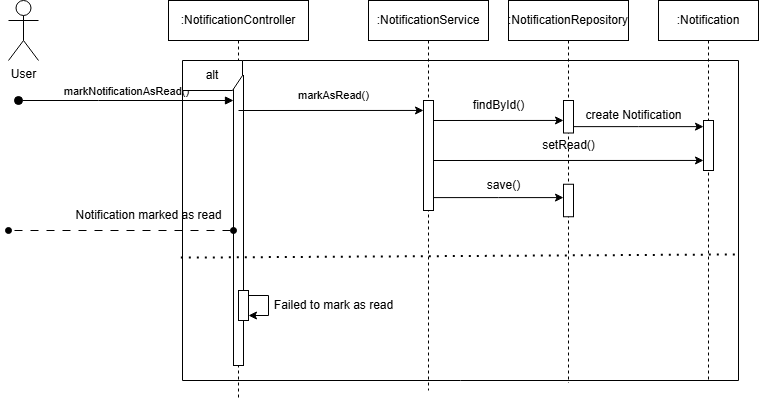

The diagram above was exported from draw.io. Its source (the exported page's mxGraphModel, read from the mxfile embedded in the PNG):
<mxGraphModel dx="683" dy="331" grid="1" gridSize="10" guides="1" tooltips="1" connect="1" arrows="1" fold="1" page="1" pageScale="1" pageWidth="827" pageHeight="1169" math="0" shadow="0">
  <root>
    <mxCell id="0" />
    <mxCell id="1" parent="0" />
    <mxCell id="7xiS5YBs7sf3cypr-_y_-1" value=":NotificationController" style="shape=umlLifeline;perimeter=lifelinePerimeter;whiteSpace=wrap;html=1;container=0;dropTarget=0;collapsible=0;recursiveResize=0;outlineConnect=0;portConstraint=eastwest;newEdgeStyle={&quot;edgeStyle&quot;:&quot;elbowEdgeStyle&quot;,&quot;elbow&quot;:&quot;vertical&quot;,&quot;curved&quot;:0,&quot;rounded&quot;:0};" vertex="1" parent="1">
      <mxGeometry x="200" y="20" width="140" height="400" as="geometry" />
    </mxCell>
    <mxCell id="7xiS5YBs7sf3cypr-_y_-2" value="" style="html=1;points=[];perimeter=orthogonalPerimeter;outlineConnect=0;targetShapes=umlLifeline;portConstraint=eastwest;newEdgeStyle={&quot;edgeStyle&quot;:&quot;elbowEdgeStyle&quot;,&quot;elbow&quot;:&quot;vertical&quot;,&quot;curved&quot;:0,&quot;rounded&quot;:0};" vertex="1" parent="7xiS5YBs7sf3cypr-_y_-1">
      <mxGeometry x="65" y="75" width="10" height="290" as="geometry" />
    </mxCell>
    <mxCell id="7xiS5YBs7sf3cypr-_y_-3" value="&lt;span style=&quot;color: rgba(0, 0, 0, 0); font-family: monospace; font-size: 0px; text-align: start;&quot;&gt;%3CmxGraphModel%3E%3Croot%3E%3CmxCell%20id%3D%220%22%2F%3E%3CmxCell%20id%3D%221%22%20parent%3D%220%22%2F%3E%3CmxCell%20id%3D%222%22%20value%3D%22%3AHotel%22%20style%3D%22shape%3DumlLifeline%3Bperimeter%3DlifelinePerimeter%3BwhiteSpace%3Dwrap%3Bhtml%3D1%3Bcontainer%3D0%3BdropTarget%3D0%3Bcollapsible%3D0%3BrecursiveResize%3D0%3BoutlineConnect%3D0%3BportConstraint%3Deastwest%3BnewEdgeStyle%3D%7B%26quot%3BedgeStyle%26quot%3B%3A%26quot%3BelbowEdgeStyle%26quot%3B%2C%26quot%3Belbow%26quot%3B%3A%26quot%3Bvertical%26quot%3B%2C%26quot%3Bcurved%26quot%3B%3A0%2C%26quot%3Brounded%26quot%3B%3A0%7D%3B%22%20vertex%3D%221%22%20parent%3D%221%22%3E%3CmxGeometry%20x%3D%22620%22%20y%3D%2220%22%20width%3D%22100%22%20height%3D%22300%22%20as%3D%22geometry%22%2F%3E%3C%2FmxCell%3E%3CmxCell%20id%3D%223%22%20value%3D%22%22%20style%3D%22html%3D1%3Bpoints%3D%5B%5D%3Bperimeter%3DorthogonalPerimeter%3BoutlineConnect%3D0%3BtargetShapes%3DumlLifeline%3BportConstraint%3Deastwest%3BnewEdgeStyle%3D%7B%26quot%3BedgeStyle%26quot%3B%3A%26quot%3BelbowEdgeStyle%26quot%3B%2C%26quot%3Belbow%26quot%3B%3A%26quot%3Bvertical%26quot%3B%2C%26quot%3Bcurved%26quot%3B%3A0%2C%26quot%3Brounded%26quot%3B%3A0%7D%3B%22%20vertex%3D%221%22%20parent%3D%222%22%3E%3CmxGeometry%20x%3D%2245%22%20y%3D%22110%22%20width%3D%2210%22%20height%3D%2240%22%20as%3D%22geometry%22%2F%3E%3C%2FmxCell%3E%3C%2Froot%3E%3C%2FmxGraphModel%3E&lt;/span&gt;" style="html=1;points=[];perimeter=orthogonalPerimeter;outlineConnect=0;targetShapes=umlLifeline;portConstraint=eastwest;newEdgeStyle={&quot;edgeStyle&quot;:&quot;elbowEdgeStyle&quot;,&quot;elbow&quot;:&quot;vertical&quot;,&quot;curved&quot;:0,&quot;rounded&quot;:0};" vertex="1" parent="7xiS5YBs7sf3cypr-_y_-1">
      <mxGeometry x="70" y="290" width="10" height="30" as="geometry" />
    </mxCell>
    <mxCell id="7xiS5YBs7sf3cypr-_y_-4" value="" style="endArrow=classic;html=1;rounded=0;" edge="1" parent="7xiS5YBs7sf3cypr-_y_-1" source="7xiS5YBs7sf3cypr-_y_-3" target="7xiS5YBs7sf3cypr-_y_-3">
      <mxGeometry width="50" height="50" relative="1" as="geometry">
        <mxPoint x="320" y="220" as="sourcePoint" />
        <mxPoint x="370" y="170" as="targetPoint" />
      </mxGeometry>
    </mxCell>
    <mxCell id="7xiS5YBs7sf3cypr-_y_-5" value=":NotificationService" style="shape=umlLifeline;perimeter=lifelinePerimeter;whiteSpace=wrap;html=1;container=0;dropTarget=0;collapsible=0;recursiveResize=0;outlineConnect=0;portConstraint=eastwest;newEdgeStyle={&quot;edgeStyle&quot;:&quot;elbowEdgeStyle&quot;,&quot;elbow&quot;:&quot;vertical&quot;,&quot;curved&quot;:0,&quot;rounded&quot;:0};" vertex="1" parent="1">
      <mxGeometry x="400" y="20" width="120" height="390" as="geometry" />
    </mxCell>
    <mxCell id="7xiS5YBs7sf3cypr-_y_-6" value="User" style="shape=umlActor;verticalLabelPosition=bottom;verticalAlign=top;html=1;outlineConnect=0;" vertex="1" parent="1">
      <mxGeometry x="40" y="20" width="30" height="60" as="geometry" />
    </mxCell>
    <mxCell id="7xiS5YBs7sf3cypr-_y_-7" value=":NotificationRepository" style="shape=umlLifeline;perimeter=lifelinePerimeter;whiteSpace=wrap;html=1;container=0;dropTarget=0;collapsible=0;recursiveResize=0;outlineConnect=0;portConstraint=eastwest;newEdgeStyle={&quot;edgeStyle&quot;:&quot;elbowEdgeStyle&quot;,&quot;elbow&quot;:&quot;vertical&quot;,&quot;curved&quot;:0,&quot;rounded&quot;:0};" vertex="1" parent="1">
      <mxGeometry x="540" y="20" width="120" height="382.5" as="geometry" />
    </mxCell>
    <mxCell id="7xiS5YBs7sf3cypr-_y_-8" value="&lt;span style=&quot;color: rgba(0, 0, 0, 0); font-family: monospace; font-size: 0px; text-align: start;&quot;&gt;%3CmxGraphModel%3E%3Croot%3E%3CmxCell%20id%3D%220%22%2F%3E%3CmxCell%20id%3D%221%22%20parent%3D%220%22%2F%3E%3CmxCell%20id%3D%222%22%20value%3D%22%3AHotel%22%20style%3D%22shape%3DumlLifeline%3Bperimeter%3DlifelinePerimeter%3BwhiteSpace%3Dwrap%3Bhtml%3D1%3Bcontainer%3D0%3BdropTarget%3D0%3Bcollapsible%3D0%3BrecursiveResize%3D0%3BoutlineConnect%3D0%3BportConstraint%3Deastwest%3BnewEdgeStyle%3D%7B%26quot%3BedgeStyle%26quot%3B%3A%26quot%3BelbowEdgeStyle%26quot%3B%2C%26quot%3Belbow%26quot%3B%3A%26quot%3Bvertical%26quot%3B%2C%26quot%3Bcurved%26quot%3B%3A0%2C%26quot%3Brounded%26quot%3B%3A0%7D%3B%22%20vertex%3D%221%22%20parent%3D%221%22%3E%3CmxGeometry%20x%3D%22620%22%20y%3D%2220%22%20width%3D%22100%22%20height%3D%22300%22%20as%3D%22geometry%22%2F%3E%3C%2FmxCell%3E%3CmxCell%20id%3D%223%22%20value%3D%22%22%20style%3D%22html%3D1%3Bpoints%3D%5B%5D%3Bperimeter%3DorthogonalPerimeter%3BoutlineConnect%3D0%3BtargetShapes%3DumlLifeline%3BportConstraint%3Deastwest%3BnewEdgeStyle%3D%7B%26quot%3BedgeStyle%26quot%3B%3A%26quot%3BelbowEdgeStyle%26quot%3B%2C%26quot%3Belbow%26quot%3B%3A%26quot%3Bvertical%26quot%3B%2C%26quot%3Bcurved%26quot%3B%3A0%2C%26quot%3Brounded%26quot%3B%3A0%7D%3B%22%20vertex%3D%221%22%20parent%3D%222%22%3E%3CmxGeometry%20x%3D%2245%22%20y%3D%22110%22%20width%3D%2210%22%20height%3D%2240%22%20as%3D%22geometry%22%2F%3E%3C%2FmxCell%3E%3C%2Froot%3E%3C%2FmxGraphModel%3E&lt;/span&gt;" style="html=1;points=[];perimeter=orthogonalPerimeter;outlineConnect=0;targetShapes=umlLifeline;portConstraint=eastwest;newEdgeStyle={&quot;edgeStyle&quot;:&quot;elbowEdgeStyle&quot;,&quot;elbow&quot;:&quot;vertical&quot;,&quot;curved&quot;:0,&quot;rounded&quot;:0};" vertex="1" parent="7xiS5YBs7sf3cypr-_y_-7">
      <mxGeometry x="55" y="100" width="10" height="32.5" as="geometry" />
    </mxCell>
    <mxCell id="7xiS5YBs7sf3cypr-_y_-9" value=":Notification" style="shape=umlLifeline;perimeter=lifelinePerimeter;whiteSpace=wrap;html=1;container=0;dropTarget=0;collapsible=0;recursiveResize=0;outlineConnect=0;portConstraint=eastwest;newEdgeStyle={&quot;edgeStyle&quot;:&quot;elbowEdgeStyle&quot;,&quot;elbow&quot;:&quot;vertical&quot;,&quot;curved&quot;:0,&quot;rounded&quot;:0};" vertex="1" parent="1">
      <mxGeometry x="690" y="20" width="100" height="380" as="geometry" />
    </mxCell>
    <mxCell id="7xiS5YBs7sf3cypr-_y_-10" value="markNotificationAsRead()" style="html=1;verticalAlign=bottom;startArrow=oval;endArrow=block;startSize=8;edgeStyle=elbowEdgeStyle;elbow=vertical;curved=0;rounded=0;" edge="1" parent="1" target="7xiS5YBs7sf3cypr-_y_-2">
      <mxGeometry relative="1" as="geometry">
        <mxPoint x="50" y="120" as="sourcePoint" />
        <mxPoint x="195" y="130" as="targetPoint" />
        <Array as="points">
          <mxPoint x="130" y="120" />
          <mxPoint x="180" y="110" />
        </Array>
      </mxGeometry>
    </mxCell>
    <mxCell id="7xiS5YBs7sf3cypr-_y_-11" value="alt" style="shape=umlFrame;whiteSpace=wrap;html=1;pointerEvents=0;" vertex="1" parent="1">
      <mxGeometry x="214" y="80" width="556" height="320" as="geometry" />
    </mxCell>
    <mxCell id="7xiS5YBs7sf3cypr-_y_-12" value="" style="endArrow=none;dashed=1;html=1;dashPattern=1 3;strokeWidth=2;rounded=0;exitX=-0.003;exitY=0.616;exitDx=0;exitDy=0;exitPerimeter=0;entryX=1.001;entryY=0.606;entryDx=0;entryDy=0;entryPerimeter=0;" edge="1" parent="1" source="7xiS5YBs7sf3cypr-_y_-11" target="7xiS5YBs7sf3cypr-_y_-11">
      <mxGeometry width="50" height="50" relative="1" as="geometry">
        <mxPoint x="510" y="240" as="sourcePoint" />
        <mxPoint x="560" y="190" as="targetPoint" />
      </mxGeometry>
    </mxCell>
    <mxCell id="7xiS5YBs7sf3cypr-_y_-13" value="Failed to mark as read" style="text;html=1;align=center;verticalAlign=middle;resizable=0;points=[];autosize=1;strokeColor=none;fillColor=none;" vertex="1" parent="1">
      <mxGeometry x="295" y="310" width="140" height="30" as="geometry" />
    </mxCell>
    <mxCell id="7xiS5YBs7sf3cypr-_y_-14" value="" style="endArrow=oval;html=1;rounded=0;startArrow=oval;startFill=1;endFill=1;dashed=1;dashPattern=8 8;" edge="1" parent="1" source="7xiS5YBs7sf3cypr-_y_-2">
      <mxGeometry width="50" height="50" relative="1" as="geometry">
        <mxPoint x="265" y="250" as="sourcePoint" />
        <mxPoint x="40" y="250" as="targetPoint" />
        <Array as="points">
          <mxPoint x="40" y="250" />
        </Array>
      </mxGeometry>
    </mxCell>
    <mxCell id="7xiS5YBs7sf3cypr-_y_-15" value="Notification marked as read" style="text;html=1;align=center;verticalAlign=middle;resizable=0;points=[];autosize=1;strokeColor=none;fillColor=none;" vertex="1" parent="1">
      <mxGeometry x="95" y="220" width="170" height="30" as="geometry" />
    </mxCell>
    <mxCell id="7xiS5YBs7sf3cypr-_y_-16" style="edgeStyle=elbowEdgeStyle;rounded=0;orthogonalLoop=1;jettySize=auto;html=1;elbow=vertical;curved=0;" edge="1" parent="1" target="7xiS5YBs7sf3cypr-_y_-8">
      <mxGeometry relative="1" as="geometry">
        <mxPoint x="454.9999999999998" y="140.00172413793103" as="sourcePoint" />
        <mxPoint x="604.9999999999998" y="140.00172413793103" as="targetPoint" />
      </mxGeometry>
    </mxCell>
    <mxCell id="7xiS5YBs7sf3cypr-_y_-30" style="edgeStyle=elbowEdgeStyle;rounded=0;orthogonalLoop=1;jettySize=auto;html=1;elbow=vertical;curved=0;" edge="1" parent="1">
      <mxGeometry relative="1" as="geometry">
        <mxPoint x="465" y="180" as="sourcePoint" />
        <mxPoint x="735" y="180" as="targetPoint" />
      </mxGeometry>
    </mxCell>
    <mxCell id="7xiS5YBs7sf3cypr-_y_-33" style="edgeStyle=elbowEdgeStyle;rounded=0;orthogonalLoop=1;jettySize=auto;html=1;elbow=vertical;curved=0;" edge="1" parent="1" source="7xiS5YBs7sf3cypr-_y_-17" target="7xiS5YBs7sf3cypr-_y_-32">
      <mxGeometry relative="1" as="geometry" />
    </mxCell>
    <mxCell id="7xiS5YBs7sf3cypr-_y_-17" value="&lt;span style=&quot;color: rgba(0, 0, 0, 0); font-family: monospace; font-size: 0px; text-align: start;&quot;&gt;%3CmxGraphModel%3E%3Croot%3E%3CmxCell%20id%3D%220%22%2F%3E%3CmxCell%20id%3D%221%22%20parent%3D%220%22%2F%3E%3CmxCell%20id%3D%222%22%20value%3D%22%3AHotel%22%20style%3D%22shape%3DumlLifeline%3Bperimeter%3DlifelinePerimeter%3BwhiteSpace%3Dwrap%3Bhtml%3D1%3Bcontainer%3D0%3BdropTarget%3D0%3Bcollapsible%3D0%3BrecursiveResize%3D0%3BoutlineConnect%3D0%3BportConstraint%3Deastwest%3BnewEdgeStyle%3D%7B%26quot%3BedgeStyle%26quot%3B%3A%26quot%3BelbowEdgeStyle%26quot%3B%2C%26quot%3Belbow%26quot%3B%3A%26quot%3Bvertical%26quot%3B%2C%26quot%3Bcurved%26quot%3B%3A0%2C%26quot%3Brounded%26quot%3B%3A0%7D%3B%22%20vertex%3D%221%22%20parent%3D%221%22%3E%3CmxGeometry%20x%3D%22620%22%20y%3D%2220%22%20width%3D%22100%22%20height%3D%22300%22%20as%3D%22geometry%22%2F%3E%3C%2FmxCell%3E%3CmxCell%20id%3D%223%22%20value%3D%22%22%20style%3D%22html%3D1%3Bpoints%3D%5B%5D%3Bperimeter%3DorthogonalPerimeter%3BoutlineConnect%3D0%3BtargetShapes%3DumlLifeline%3BportConstraint%3Deastwest%3BnewEdgeStyle%3D%7B%26quot%3BedgeStyle%26quot%3B%3A%26quot%3BelbowEdgeStyle%26quot%3B%2C%26quot%3Belbow%26quot%3B%3A%26quot%3Bvertical%26quot%3B%2C%26quot%3Bcurved%26quot%3B%3A0%2C%26quot%3Brounded%26quot%3B%3A0%7D%3B%22%20vertex%3D%221%22%20parent%3D%222%22%3E%3CmxGeometry%20x%3D%2245%22%20y%3D%22110%22%20width%3D%2210%22%20height%3D%2240%22%20as%3D%22geometry%22%2F%3E%3C%2FmxCell%3E%3C%2Froot%3E%3C%2FmxGraphModel%3E&lt;/span&gt;" style="html=1;points=[];perimeter=orthogonalPerimeter;outlineConnect=0;targetShapes=umlLifeline;portConstraint=eastwest;newEdgeStyle={&quot;edgeStyle&quot;:&quot;elbowEdgeStyle&quot;,&quot;elbow&quot;:&quot;vertical&quot;,&quot;curved&quot;:0,&quot;rounded&quot;:0};" vertex="1" parent="1">
      <mxGeometry x="455" y="120" width="10" height="110" as="geometry" />
    </mxCell>
    <mxCell id="7xiS5YBs7sf3cypr-_y_-18" style="edgeStyle=elbowEdgeStyle;rounded=0;orthogonalLoop=1;jettySize=auto;html=1;elbow=vertical;curved=0;" edge="1" parent="1">
      <mxGeometry relative="1" as="geometry">
        <mxPoint x="270" y="130" as="sourcePoint" />
        <mxPoint x="455" y="130" as="targetPoint" />
      </mxGeometry>
    </mxCell>
    <mxCell id="7xiS5YBs7sf3cypr-_y_-19" value="&lt;span style=&quot;font-size: 11px; background-color: rgb(255, 255, 255);&quot;&gt;markAsRead()&lt;/span&gt;" style="text;html=1;align=center;verticalAlign=middle;resizable=0;points=[];autosize=1;strokeColor=none;fillColor=none;" vertex="1" parent="1">
      <mxGeometry x="320" y="100" width="90" height="30" as="geometry" />
    </mxCell>
    <mxCell id="7xiS5YBs7sf3cypr-_y_-20" value="findById()" style="text;html=1;align=center;verticalAlign=middle;resizable=0;points=[];autosize=1;strokeColor=none;fillColor=none;" vertex="1" parent="1">
      <mxGeometry x="495" y="110" width="70" height="30" as="geometry" />
    </mxCell>
    <mxCell id="7xiS5YBs7sf3cypr-_y_-21" value="&lt;span style=&quot;color: rgba(0, 0, 0, 0); font-family: monospace; font-size: 0px; text-align: start;&quot;&gt;%3CmxGraphModel%3E%3Croot%3E%3CmxCell%20id%3D%220%22%2F%3E%3CmxCell%20id%3D%221%22%20parent%3D%220%22%2F%3E%3CmxCell%20id%3D%222%22%20value%3D%22%3AHotel%22%20style%3D%22shape%3DumlLifeline%3Bperimeter%3DlifelinePerimeter%3BwhiteSpace%3Dwrap%3Bhtml%3D1%3Bcontainer%3D0%3BdropTarget%3D0%3Bcollapsible%3D0%3BrecursiveResize%3D0%3BoutlineConnect%3D0%3BportConstraint%3Deastwest%3BnewEdgeStyle%3D%7B%26quot%3BedgeStyle%26quot%3B%3A%26quot%3BelbowEdgeStyle%26quot%3B%2C%26quot%3Belbow%26quot%3B%3A%26quot%3Bvertical%26quot%3B%2C%26quot%3Bcurved%26quot%3B%3A0%2C%26quot%3Brounded%26quot%3B%3A0%7D%3B%22%20vertex%3D%221%22%20parent%3D%221%22%3E%3CmxGeometry%20x%3D%22620%22%20y%3D%2220%22%20width%3D%22100%22%20height%3D%22300%22%20as%3D%22geometry%22%2F%3E%3C%2FmxCell%3E%3CmxCell%20id%3D%223%22%20value%3D%22%22%20style%3D%22html%3D1%3Bpoints%3D%5B%5D%3Bperimeter%3DorthogonalPerimeter%3BoutlineConnect%3D0%3BtargetShapes%3DumlLifeline%3BportConstraint%3Deastwest%3BnewEdgeStyle%3D%7B%26quot%3BedgeStyle%26quot%3B%3A%26quot%3BelbowEdgeStyle%26quot%3B%2C%26quot%3Belbow%26quot%3B%3A%26quot%3Bvertical%26quot%3B%2C%26quot%3Bcurved%26quot%3B%3A0%2C%26quot%3Brounded%26quot%3B%3A0%7D%3B%22%20vertex%3D%221%22%20parent%3D%222%22%3E%3CmxGeometry%20x%3D%2245%22%20y%3D%22110%22%20width%3D%2210%22%20height%3D%2240%22%20as%3D%22geometry%22%2F%3E%3C%2FmxCell%3E%3C%2Froot%3E%3C%2FmxGraphModel%3E&lt;/span&gt;" style="html=1;points=[];perimeter=orthogonalPerimeter;outlineConnect=0;targetShapes=umlLifeline;portConstraint=eastwest;newEdgeStyle={&quot;edgeStyle&quot;:&quot;elbowEdgeStyle&quot;,&quot;elbow&quot;:&quot;vertical&quot;,&quot;curved&quot;:0,&quot;rounded&quot;:0};" vertex="1" parent="1">
      <mxGeometry x="735" y="140" width="10" height="50" as="geometry" />
    </mxCell>
    <mxCell id="7xiS5YBs7sf3cypr-_y_-22" style="edgeStyle=elbowEdgeStyle;rounded=0;orthogonalLoop=1;jettySize=auto;html=1;elbow=vertical;curved=0;" edge="1" parent="1" source="7xiS5YBs7sf3cypr-_y_-8" target="7xiS5YBs7sf3cypr-_y_-21">
      <mxGeometry relative="1" as="geometry" />
    </mxCell>
    <mxCell id="7xiS5YBs7sf3cypr-_y_-23" value="create Notification" style="text;html=1;align=center;verticalAlign=middle;resizable=0;points=[];autosize=1;strokeColor=none;fillColor=none;" vertex="1" parent="1">
      <mxGeometry x="605" y="120" width="120" height="30" as="geometry" />
    </mxCell>
    <mxCell id="7xiS5YBs7sf3cypr-_y_-31" value="setRead()" style="text;html=1;align=center;verticalAlign=middle;resizable=0;points=[];autosize=1;strokeColor=none;fillColor=none;" vertex="1" parent="1">
      <mxGeometry x="560" y="150" width="80" height="30" as="geometry" />
    </mxCell>
    <mxCell id="7xiS5YBs7sf3cypr-_y_-32" value="&lt;span style=&quot;color: rgba(0, 0, 0, 0); font-family: monospace; font-size: 0px; text-align: start;&quot;&gt;%3CmxGraphModel%3E%3Croot%3E%3CmxCell%20id%3D%220%22%2F%3E%3CmxCell%20id%3D%221%22%20parent%3D%220%22%2F%3E%3CmxCell%20id%3D%222%22%20value%3D%22%3AHotel%22%20style%3D%22shape%3DumlLifeline%3Bperimeter%3DlifelinePerimeter%3BwhiteSpace%3Dwrap%3Bhtml%3D1%3Bcontainer%3D0%3BdropTarget%3D0%3Bcollapsible%3D0%3BrecursiveResize%3D0%3BoutlineConnect%3D0%3BportConstraint%3Deastwest%3BnewEdgeStyle%3D%7B%26quot%3BedgeStyle%26quot%3B%3A%26quot%3BelbowEdgeStyle%26quot%3B%2C%26quot%3Belbow%26quot%3B%3A%26quot%3Bvertical%26quot%3B%2C%26quot%3Bcurved%26quot%3B%3A0%2C%26quot%3Brounded%26quot%3B%3A0%7D%3B%22%20vertex%3D%221%22%20parent%3D%221%22%3E%3CmxGeometry%20x%3D%22620%22%20y%3D%2220%22%20width%3D%22100%22%20height%3D%22300%22%20as%3D%22geometry%22%2F%3E%3C%2FmxCell%3E%3CmxCell%20id%3D%223%22%20value%3D%22%22%20style%3D%22html%3D1%3Bpoints%3D%5B%5D%3Bperimeter%3DorthogonalPerimeter%3BoutlineConnect%3D0%3BtargetShapes%3DumlLifeline%3BportConstraint%3Deastwest%3BnewEdgeStyle%3D%7B%26quot%3BedgeStyle%26quot%3B%3A%26quot%3BelbowEdgeStyle%26quot%3B%2C%26quot%3Belbow%26quot%3B%3A%26quot%3Bvertical%26quot%3B%2C%26quot%3Bcurved%26quot%3B%3A0%2C%26quot%3Brounded%26quot%3B%3A0%7D%3B%22%20vertex%3D%221%22%20parent%3D%222%22%3E%3CmxGeometry%20x%3D%2245%22%20y%3D%22110%22%20width%3D%2210%22%20height%3D%2240%22%20as%3D%22geometry%22%2F%3E%3C%2FmxCell%3E%3C%2Froot%3E%3C%2FmxGraphModel%3E&lt;/span&gt;" style="html=1;points=[];perimeter=orthogonalPerimeter;outlineConnect=0;targetShapes=umlLifeline;portConstraint=eastwest;newEdgeStyle={&quot;edgeStyle&quot;:&quot;elbowEdgeStyle&quot;,&quot;elbow&quot;:&quot;vertical&quot;,&quot;curved&quot;:0,&quot;rounded&quot;:0};" vertex="1" parent="1">
      <mxGeometry x="595" y="203.75" width="10" height="32.5" as="geometry" />
    </mxCell>
    <mxCell id="7xiS5YBs7sf3cypr-_y_-34" value="save()" style="text;html=1;align=center;verticalAlign=middle;resizable=0;points=[];autosize=1;strokeColor=none;fillColor=none;" vertex="1" parent="1">
      <mxGeometry x="505" y="190" width="60" height="30" as="geometry" />
    </mxCell>
  </root>
</mxGraphModel>